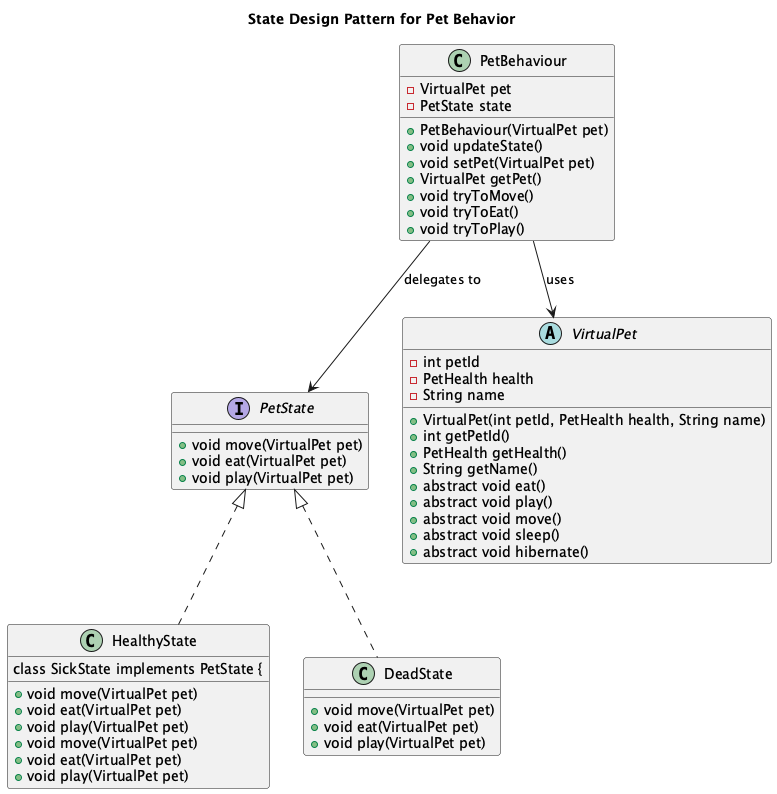

The diagram above was rendered by PlantUML. Its source (embedded in the PNG):
@startuml
title State Design Pattern for Pet Behavior

' Context class
class PetBehaviour {
    - VirtualPet pet
    - PetState state
    + PetBehaviour(VirtualPet pet)
    + void updateState()
    + void setPet(VirtualPet pet)
    + VirtualPet getPet()
    + void tryToMove()
    + void tryToEat()
    + void tryToPlay()
}

' State interface
interface PetState {
    + void move(VirtualPet pet)
    + void eat(VirtualPet pet)
    + void play(VirtualPet pet)
}

' Concrete States
class HealthyState implements PetState {
    + void move(VirtualPet pet)
    + void eat(VirtualPet pet)
    + void play(VirtualPet pet)

class SickState implements PetState {
    + void move(VirtualPet pet)
    + void eat(VirtualPet pet)
    + void play(VirtualPet pet)
}

class DeadState implements PetState {
    + void move(VirtualPet pet)
    + void eat(VirtualPet pet)
    + void play(VirtualPet pet)
}

' VirtualPet class
abstract class VirtualPet {
    - int petId
    - PetHealth health
    - String name
    + VirtualPet(int petId, PetHealth health, String name)
    + int getPetId()
    + PetHealth getHealth()
    + String getName()
    + abstract void eat()
    + abstract void play()
    + abstract void move()
    + abstract void sleep()
    + abstract void hibernate()
}

' ' PetHealth class
' class PetHealth {
'     - PetHealthStatus status
'     + PetHealth(PetHealthStatus status)
'     + PetHealthStatus getStatus()
'     + void setStatus(PetHealthStatus status)
'     + void updateStatus(PetHealthStatus newStatus)
' }

' ' Enum for PetHealthStatus
' enum PetHealthStatus {
'     HEALTHY
'     SICK
'     DEAD
' }

' Relationships
PetBehaviour --> PetState : delegates to
' PetState <|.. HealthyState
' PetState <|.. SickState
' PetState <|.. DeadState
PetBehaviour --> VirtualPet : uses
' Pet *-- PetHealth
' PetHealth --> PetHealthStatus

@enduml